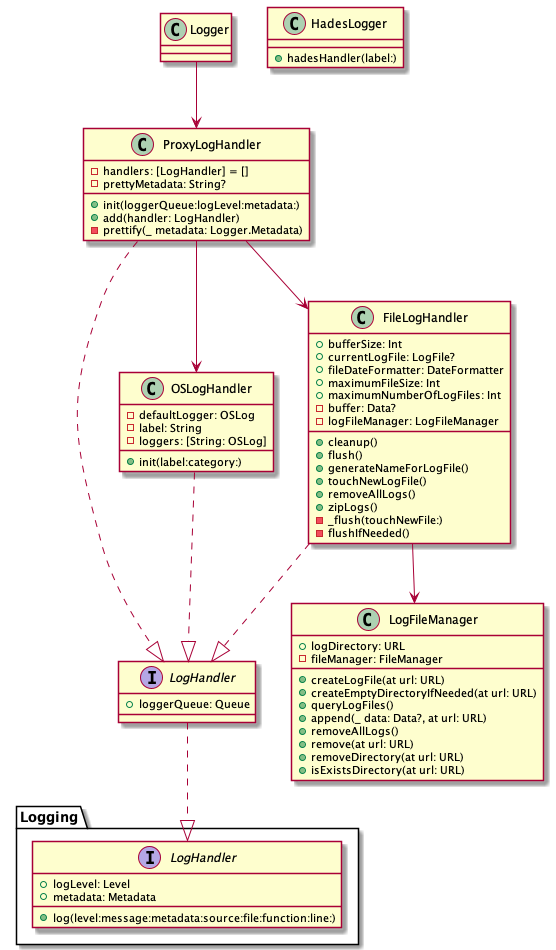

The diagram above was rendered by PlantUML. Its source (embedded in the PNG):
@startuml
interface Logging.LogHandler {
  +logLevel: Level
  +metadata: Metadata

  +log(level:message:metadata:source:file:function:line:)
}
interface LogHandler {
  +loggerQueue: Queue
}
class Logger
class HadesLogger {
  + hadesHandler(label:)
}
class ProxyLogHandler {
  - handlers: [LogHandler] = []
  - prettyMetadata: String?

  + init(loggerQueue:logLevel:metadata:)
  + add(handler: LogHandler)
  - prettify(_ metadata: Logger.Metadata)
}
class OSLogHandler {
  - defaultLogger: OSLog
  - label: String
  - loggers: [String: OSLog]

  + init(label:category:)
}
class FileLogHandler {
  + bufferSize: Int
  + currentLogFile: LogFile?
  + fileDateFormatter: DateFormatter
  + maximumFileSize: Int
  + maximumNumberOfLogFiles: Int
  - buffer: Data?
  - logFileManager: LogFileManager

  + cleanup()
  + flush()
  + generateNameForLogFile()
  + touchNewLogFile()
  + removeAllLogs()
  + zipLogs()
  - _flush(touchNewFile:)
  - flushIfNeeded()
}
class LogFileManager {
  + logDirectory: URL
  - fileManager: FileManager

  + createLogFile(at url: URL)
  + createEmptyDirectoryIfNeeded(at url: URL)
  + queryLogFiles()
  + append(_ data: Data?, at url: URL)
  + removeAllLogs()
  + remove(at url: URL)
  + removeDirectory(at url: URL)
  + isExistsDirectory(at url: URL)
}

LogHandler ..|> Logging.LogHandler
Logger --> ProxyLogHandler
ProxyLogHandler ..|> LogHandler
OSLogHandler ..|> LogHandler
FileLogHandler ..|> LogHandler
FileLogHandler --> LogFileManager
ProxyLogHandler --> OSLogHandler
ProxyLogHandler -->  FileLogHandler

@enduml